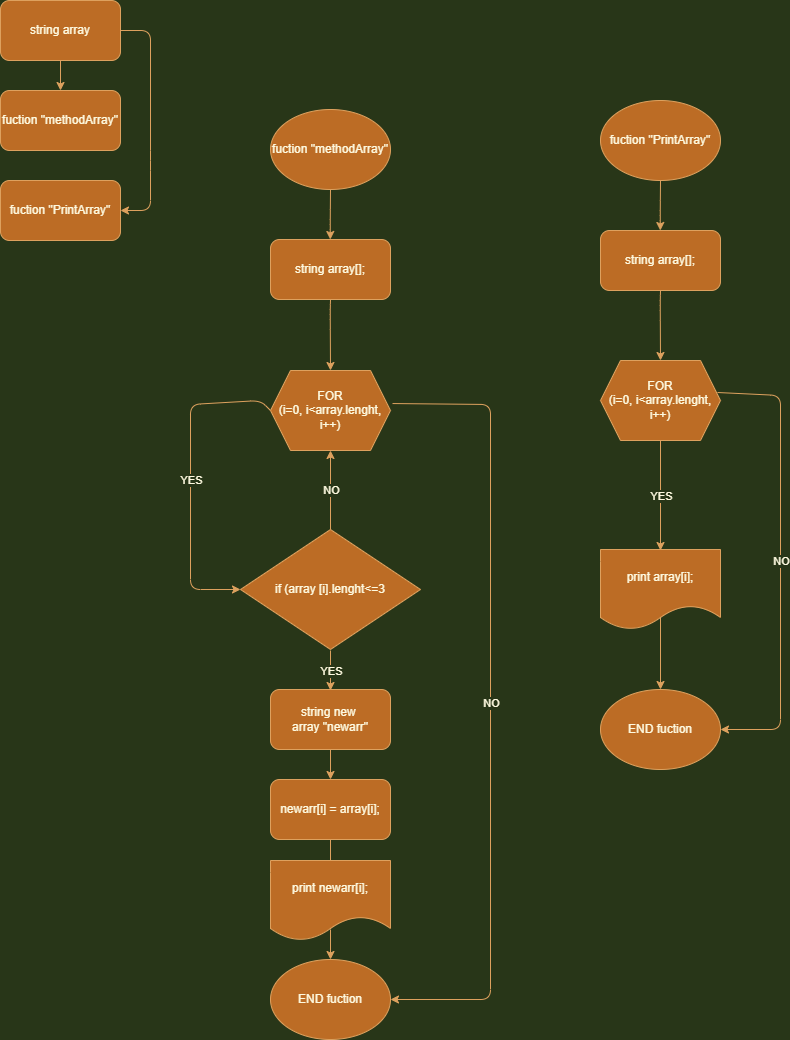

The diagram above was exported from draw.io. Its source (the exported page's mxGraphModel, read from the mxfile embedded in the PNG):
<mxGraphModel dx="310" dy="534" grid="0" gridSize="10" guides="1" tooltips="1" connect="1" arrows="1" fold="1" page="0" pageScale="1" pageWidth="827" pageHeight="1169" background="#283618" math="0" shadow="1">
  <root>
    <mxCell id="0" />
    <mxCell id="1" parent="0" />
    <mxCell id="2" value="string array" style="rounded=1;whiteSpace=wrap;html=1;fillColor=#BC6C25;strokeColor=#DDA15E;fontColor=#FEFAE0;" parent="1" vertex="1">
      <mxGeometry x="10" y="10" width="120" height="60" as="geometry" />
    </mxCell>
    <mxCell id="12" value="fuction &quot;methodArray&quot;" style="rounded=1;whiteSpace=wrap;html=1;fillColor=#BC6C25;strokeColor=#DDA15E;fontColor=#FEFAE0;" parent="1" vertex="1">
      <mxGeometry x="10" y="100" width="120" height="60" as="geometry" />
    </mxCell>
    <mxCell id="13" value="fuction &quot;PrintArray&quot;" style="rounded=1;whiteSpace=wrap;html=1;fillColor=#BC6C25;strokeColor=#DDA15E;fontColor=#FEFAE0;" parent="1" vertex="1">
      <mxGeometry x="10" y="190" width="120" height="60" as="geometry" />
    </mxCell>
    <mxCell id="15" value="" style="endArrow=classic;html=1;exitX=0.5;exitY=1;exitDx=0;exitDy=0;labelBackgroundColor=#283618;strokeColor=#DDA15E;fontColor=#FEFAE0;" parent="1" source="2" target="12" edge="1">
      <mxGeometry relative="1" as="geometry">
        <mxPoint x="310" y="140" as="sourcePoint" />
        <mxPoint x="410" y="140" as="targetPoint" />
      </mxGeometry>
    </mxCell>
    <mxCell id="17" value="" style="endArrow=classic;html=1;exitX=1;exitY=0.5;exitDx=0;exitDy=0;entryX=1;entryY=0.5;entryDx=0;entryDy=0;labelBackgroundColor=#283618;strokeColor=#DDA15E;fontColor=#FEFAE0;" parent="1" source="2" target="13" edge="1">
      <mxGeometry relative="1" as="geometry">
        <mxPoint x="80" y="80" as="sourcePoint" />
        <mxPoint x="80" y="110" as="targetPoint" />
        <Array as="points">
          <mxPoint x="160" y="40" />
          <mxPoint x="160" y="170" />
          <mxPoint x="160" y="220" />
        </Array>
      </mxGeometry>
    </mxCell>
    <mxCell id="18" value="string array[];" style="rounded=1;whiteSpace=wrap;html=1;fillColor=#BC6C25;strokeColor=#DDA15E;fontColor=#FEFAE0;" parent="1" vertex="1">
      <mxGeometry x="280" y="249" width="120" height="60" as="geometry" />
    </mxCell>
    <mxCell id="20" value="&lt;span&gt;fuction &quot;methodArray&quot;&lt;/span&gt;" style="ellipse;whiteSpace=wrap;html=1;fillColor=#BC6C25;strokeColor=#DDA15E;fontColor=#FEFAE0;" parent="1" vertex="1">
      <mxGeometry x="280" y="119" width="120" height="80" as="geometry" />
    </mxCell>
    <mxCell id="23" value="if (array [i].lenght&amp;lt;=3" style="rhombus;whiteSpace=wrap;html=1;fillColor=#BC6C25;strokeColor=#DDA15E;fontColor=#FEFAE0;" parent="1" vertex="1">
      <mxGeometry x="250" y="539" width="180" height="120" as="geometry" />
    </mxCell>
    <mxCell id="24" value="string new&amp;nbsp;&lt;br&gt;&amp;nbsp;array &quot;newarr&quot;&amp;nbsp;" style="rounded=1;whiteSpace=wrap;html=1;fillColor=#BC6C25;strokeColor=#DDA15E;fontColor=#FEFAE0;" parent="1" vertex="1">
      <mxGeometry x="280" y="699" width="120" height="60" as="geometry" />
    </mxCell>
    <mxCell id="25" value="newarr[i] = array[i];" style="rounded=1;whiteSpace=wrap;html=1;fillColor=#BC6C25;strokeColor=#DDA15E;fontColor=#FEFAE0;" parent="1" vertex="1">
      <mxGeometry x="280" y="789" width="120" height="60" as="geometry" />
    </mxCell>
    <mxCell id="26" value="" style="endArrow=classic;html=1;labelBackgroundColor=#283618;strokeColor=#DDA15E;fontColor=#FEFAE0;" parent="1" source="20" target="18" edge="1">
      <mxGeometry relative="1" as="geometry">
        <mxPoint x="339.76" y="219" as="sourcePoint" />
        <mxPoint x="339.76" y="249" as="targetPoint" />
        <Array as="points">
          <mxPoint x="339.76" y="229" />
          <mxPoint x="339.76" y="239" />
        </Array>
      </mxGeometry>
    </mxCell>
    <mxCell id="27" value="" style="endArrow=classic;html=1;exitX=0.5;exitY=1;exitDx=0;exitDy=0;entryX=0.5;entryY=0;entryDx=0;entryDy=0;labelBackgroundColor=#283618;strokeColor=#DDA15E;fontColor=#FEFAE0;" parent="1" source="18" target="sdUKYPLIpahd2NF84IWd-68" edge="1">
      <mxGeometry relative="1" as="geometry">
        <mxPoint x="340" y="309" as="sourcePoint" />
        <mxPoint x="339.81689066259764" y="349.14877633663946" as="targetPoint" />
        <Array as="points">
          <mxPoint x="339.76" y="319" />
          <mxPoint x="339.76" y="329" />
        </Array>
      </mxGeometry>
    </mxCell>
    <mxCell id="29" value="" style="endArrow=classic;html=1;entryX=0;entryY=0.5;entryDx=0;entryDy=0;exitX=0;exitY=0.5;exitDx=0;exitDy=0;labelBackgroundColor=#283618;strokeColor=#DDA15E;fontColor=#FEFAE0;" parent="1" source="sdUKYPLIpahd2NF84IWd-68" target="23" edge="1">
      <mxGeometry relative="1" as="geometry">
        <mxPoint x="280" y="410" as="sourcePoint" />
        <mxPoint x="130" y="439" as="targetPoint" />
        <Array as="points">
          <mxPoint x="270" y="410" />
          <mxPoint x="200" y="414" />
          <mxPoint x="200" y="599" />
        </Array>
      </mxGeometry>
    </mxCell>
    <mxCell id="30" value="YES" style="edgeLabel;resizable=0;html=1;align=center;verticalAlign=middle;labelBackgroundColor=#283618;fontColor=#FEFAE0;" parent="29" connectable="0" vertex="1">
      <mxGeometry relative="1" as="geometry" />
    </mxCell>
    <mxCell id="32" value="&lt;span&gt;END fuction&lt;/span&gt;" style="ellipse;whiteSpace=wrap;html=1;fillColor=#BC6C25;strokeColor=#DDA15E;fontColor=#FEFAE0;" parent="1" vertex="1">
      <mxGeometry x="280" y="969" width="120" height="80" as="geometry" />
    </mxCell>
    <mxCell id="33" value="" style="endArrow=classic;html=1;entryX=1;entryY=0.5;entryDx=0;entryDy=0;exitX=1.017;exitY=0.413;exitDx=0;exitDy=0;exitPerimeter=0;labelBackgroundColor=#283618;strokeColor=#DDA15E;fontColor=#FEFAE0;" parent="1" source="sdUKYPLIpahd2NF84IWd-68" target="32" edge="1">
      <mxGeometry relative="1" as="geometry">
        <mxPoint x="400" y="410" as="sourcePoint" />
        <mxPoint x="200" y="399" as="targetPoint" />
        <Array as="points">
          <mxPoint x="500" y="414" />
          <mxPoint x="500" y="1009" />
        </Array>
      </mxGeometry>
    </mxCell>
    <mxCell id="34" value="NO" style="edgeLabel;resizable=0;html=1;align=center;verticalAlign=middle;labelBackgroundColor=#283618;fontColor=#FEFAE0;" parent="33" connectable="0" vertex="1">
      <mxGeometry relative="1" as="geometry" />
    </mxCell>
    <mxCell id="40" value="" style="endArrow=classic;html=1;exitX=0.5;exitY=1;exitDx=0;exitDy=0;labelBackgroundColor=#283618;strokeColor=#DDA15E;fontColor=#FEFAE0;" parent="1" source="24" target="25" edge="1">
      <mxGeometry width="50" height="50" relative="1" as="geometry">
        <mxPoint x="350" y="669" as="sourcePoint" />
        <mxPoint x="350" y="709" as="targetPoint" />
      </mxGeometry>
    </mxCell>
    <mxCell id="41" value="" style="endArrow=classic;html=1;exitX=0.5;exitY=1;exitDx=0;exitDy=0;labelBackgroundColor=#283618;strokeColor=#DDA15E;fontColor=#FEFAE0;" parent="1" source="25" edge="1">
      <mxGeometry width="50" height="50" relative="1" as="geometry">
        <mxPoint x="360" y="679" as="sourcePoint" />
        <mxPoint x="340" y="879" as="targetPoint" />
      </mxGeometry>
    </mxCell>
    <mxCell id="42" value="" style="endArrow=classic;html=1;exitX=0.5;exitY=1;exitDx=0;exitDy=0;entryX=0.5;entryY=0;entryDx=0;entryDy=0;labelBackgroundColor=#283618;strokeColor=#DDA15E;fontColor=#FEFAE0;" parent="1" target="32" edge="1">
      <mxGeometry width="50" height="50" relative="1" as="geometry">
        <mxPoint x="340" y="939" as="sourcePoint" />
        <mxPoint x="350" y="889" as="targetPoint" />
      </mxGeometry>
    </mxCell>
    <mxCell id="44" value="string array[];" style="rounded=1;whiteSpace=wrap;html=1;fillColor=#BC6C25;strokeColor=#DDA15E;fontColor=#FEFAE0;" parent="1" vertex="1">
      <mxGeometry x="610" y="240" width="120" height="60" as="geometry" />
    </mxCell>
    <mxCell id="45" value="&lt;span&gt;fuction &quot;PrintArray&quot;&lt;/span&gt;" style="ellipse;whiteSpace=wrap;html=1;fillColor=#BC6C25;strokeColor=#DDA15E;fontColor=#FEFAE0;" parent="1" vertex="1">
      <mxGeometry x="610" y="110" width="120" height="80" as="geometry" />
    </mxCell>
    <mxCell id="50" value="" style="endArrow=classic;html=1;labelBackgroundColor=#283618;strokeColor=#DDA15E;fontColor=#FEFAE0;" parent="1" source="45" target="44" edge="1">
      <mxGeometry relative="1" as="geometry">
        <mxPoint x="669.76" y="210" as="sourcePoint" />
        <mxPoint x="669.76" y="240" as="targetPoint" />
        <Array as="points">
          <mxPoint x="669.76" y="220" />
          <mxPoint x="669.76" y="230" />
        </Array>
      </mxGeometry>
    </mxCell>
    <mxCell id="51" value="" style="endArrow=classic;html=1;exitX=0.5;exitY=1;exitDx=0;exitDy=0;entryX=0.5;entryY=0;entryDx=0;entryDy=0;labelBackgroundColor=#283618;strokeColor=#DDA15E;fontColor=#FEFAE0;" parent="1" source="44" target="sdUKYPLIpahd2NF84IWd-70" edge="1">
      <mxGeometry relative="1" as="geometry">
        <mxPoint x="670" y="300" as="sourcePoint" />
        <mxPoint x="669.8168906625979" y="340.14877633663923" as="targetPoint" />
        <Array as="points">
          <mxPoint x="669.76" y="310" />
          <mxPoint x="669.76" y="320" />
        </Array>
      </mxGeometry>
    </mxCell>
    <mxCell id="54" value="&lt;span&gt;END fuction&lt;/span&gt;" style="ellipse;whiteSpace=wrap;html=1;fillColor=#BC6C25;strokeColor=#DDA15E;fontColor=#FEFAE0;" parent="1" vertex="1">
      <mxGeometry x="610" y="699" width="120" height="80" as="geometry" />
    </mxCell>
    <mxCell id="55" value="" style="endArrow=classic;html=1;entryX=1;entryY=0.5;entryDx=0;entryDy=0;exitX=0.975;exitY=0.4;exitDx=0;exitDy=0;exitPerimeter=0;labelBackgroundColor=#283618;strokeColor=#DDA15E;fontColor=#FEFAE0;" parent="1" source="sdUKYPLIpahd2NF84IWd-70" target="54" edge="1">
      <mxGeometry relative="1" as="geometry">
        <mxPoint x="750" y="405" as="sourcePoint" />
        <mxPoint x="530" y="390" as="targetPoint" />
        <Array as="points">
          <mxPoint x="790" y="405" />
          <mxPoint x="790" y="739" />
        </Array>
      </mxGeometry>
    </mxCell>
    <mxCell id="56" value="NO" style="edgeLabel;resizable=0;html=1;align=center;verticalAlign=middle;labelBackgroundColor=#283618;fontColor=#FEFAE0;" parent="55" connectable="0" vertex="1">
      <mxGeometry relative="1" as="geometry" />
    </mxCell>
    <mxCell id="62" value="" style="endArrow=classic;html=1;exitX=0.5;exitY=1;exitDx=0;exitDy=0;entryX=0.5;entryY=0;entryDx=0;entryDy=0;labelBackgroundColor=#283618;strokeColor=#DDA15E;fontColor=#FEFAE0;" parent="1" target="54" edge="1">
      <mxGeometry width="50" height="50" relative="1" as="geometry">
        <mxPoint x="670" y="620" as="sourcePoint" />
        <mxPoint x="680" y="880" as="targetPoint" />
      </mxGeometry>
    </mxCell>
    <mxCell id="63" value="" style="endArrow=classic;html=1;exitX=0.5;exitY=0;exitDx=0;exitDy=0;entryX=0.5;entryY=1;entryDx=0;entryDy=0;labelBackgroundColor=#283618;strokeColor=#DDA15E;fontColor=#FEFAE0;" parent="1" source="23" target="sdUKYPLIpahd2NF84IWd-68" edge="1">
      <mxGeometry relative="1" as="geometry">
        <mxPoint x="250" y="670" as="sourcePoint" />
        <mxPoint x="340" y="479" as="targetPoint" />
      </mxGeometry>
    </mxCell>
    <mxCell id="64" value="NO" style="edgeLabel;resizable=0;html=1;align=center;verticalAlign=middle;labelBackgroundColor=#283618;fontColor=#FEFAE0;" parent="63" connectable="0" vertex="1">
      <mxGeometry relative="1" as="geometry" />
    </mxCell>
    <mxCell id="65" value="" style="endArrow=classic;html=1;labelBackgroundColor=#283618;strokeColor=#DDA15E;fontColor=#FEFAE0;" parent="1" edge="1">
      <mxGeometry relative="1" as="geometry">
        <mxPoint x="340" y="660" as="sourcePoint" />
        <mxPoint x="340" y="700" as="targetPoint" />
      </mxGeometry>
    </mxCell>
    <mxCell id="66" value="YES" style="edgeLabel;resizable=0;html=1;align=center;verticalAlign=middle;labelBackgroundColor=#283618;fontColor=#FEFAE0;" parent="65" connectable="0" vertex="1">
      <mxGeometry relative="1" as="geometry" />
    </mxCell>
    <mxCell id="67" value="" style="endArrow=classic;html=1;exitX=0.5;exitY=1;exitDx=0;exitDy=0;entryX=0.5;entryY=0;entryDx=0;entryDy=0;labelBackgroundColor=#283618;strokeColor=#DDA15E;fontColor=#FEFAE0;" parent="1" source="sdUKYPLIpahd2NF84IWd-70" edge="1">
      <mxGeometry relative="1" as="geometry">
        <mxPoint x="670" y="470" as="sourcePoint" />
        <mxPoint x="670" y="560" as="targetPoint" />
      </mxGeometry>
    </mxCell>
    <mxCell id="68" value="YES" style="edgeLabel;resizable=0;html=1;align=center;verticalAlign=middle;labelBackgroundColor=#283618;fontColor=#FEFAE0;" parent="67" connectable="0" vertex="1">
      <mxGeometry relative="1" as="geometry" />
    </mxCell>
    <mxCell id="sdUKYPLIpahd2NF84IWd-68" value="&lt;span style=&quot;font-family: helvetica;&quot;&gt;FOR&lt;/span&gt;&lt;br style=&quot;font-family: helvetica;&quot;&gt;&lt;span style=&quot;font-family: helvetica;&quot;&gt;(i=0, i&amp;lt;array.lenght, i++)&lt;/span&gt;" style="shape=hexagon;perimeter=hexagonPerimeter2;whiteSpace=wrap;html=1;fixedSize=1;fillColor=#BC6C25;strokeColor=#DDA15E;fontColor=#FEFAE0;" parent="1" vertex="1">
      <mxGeometry x="280" y="380" width="120" height="80" as="geometry" />
    </mxCell>
    <mxCell id="sdUKYPLIpahd2NF84IWd-70" value="&lt;span style=&quot;font-family: helvetica;&quot;&gt;FOR&lt;/span&gt;&lt;br style=&quot;font-family: helvetica;&quot;&gt;&lt;span style=&quot;font-family: helvetica;&quot;&gt;(i=0, i&amp;lt;array.lenght, i++)&lt;/span&gt;" style="shape=hexagon;perimeter=hexagonPerimeter2;whiteSpace=wrap;html=1;fixedSize=1;fillColor=#BC6C25;strokeColor=#DDA15E;fontColor=#FEFAE0;" parent="1" vertex="1">
      <mxGeometry x="610" y="370" width="120" height="80" as="geometry" />
    </mxCell>
    <mxCell id="sdUKYPLIpahd2NF84IWd-71" value="print newarr[i];" style="shape=document;whiteSpace=wrap;html=1;boundedLbl=1;fillColor=#BC6C25;strokeColor=#DDA15E;fontColor=#FEFAE0;" parent="1" vertex="1">
      <mxGeometry x="280" y="870" width="120" height="80" as="geometry" />
    </mxCell>
    <mxCell id="sdUKYPLIpahd2NF84IWd-72" value="print array[i];" style="shape=document;whiteSpace=wrap;html=1;boundedLbl=1;fillColor=#BC6C25;strokeColor=#DDA15E;fontColor=#FEFAE0;" parent="1" vertex="1">
      <mxGeometry x="610" y="559" width="120" height="80" as="geometry" />
    </mxCell>
  </root>
</mxGraphModel>